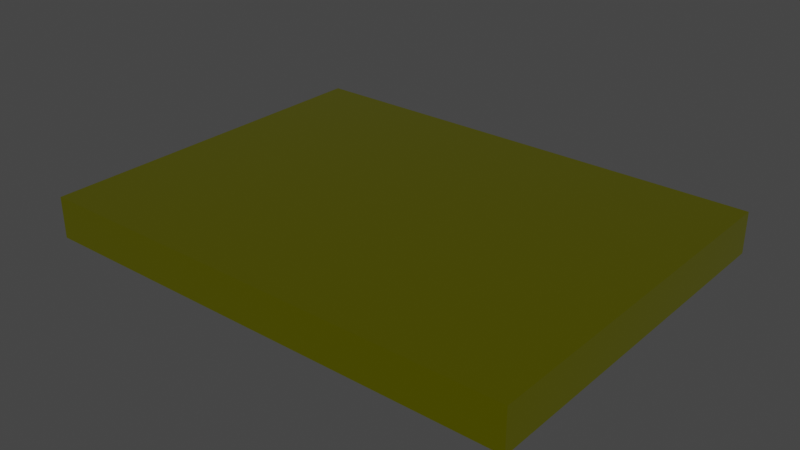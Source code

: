 # Source: journalexcerpt.blend  (saved by Blender 3.4.6; exported with 4.5.12 LTS)
import bpy
from mathutils import Matrix  # noqa: F401  (used for matrix-valued properties, if any)

bpy.ops.wm.read_factory_settings(use_empty=True)
scene = bpy.context.scene
scene.name = 'Scene'

# ---- collections
col_collection = bpy.data.collections.new('Collection'); scene.collection.children.link(col_collection)

# ---- materials (node trees are filled in below, after node groups)
mat_material = bpy.data.materials.new('Material')
mat_material.alpha_threshold = 0.0
mat_material.use_transparent_shadow = False
mat_material.line_color = (0.0, 0.0, 0.0, 1.0)
mat_glow = bpy.data.materials.new('glow')
mat_glow.use_transparent_shadow = False

# ---- material node trees
mat_material.use_nodes = True; mat_material.node_tree.nodes.clear()
_N = mat_material.node_tree.nodes; _L = mat_material.node_tree.links
n0 = _N.new('ShaderNodeOutputMaterial'); n0.name = 'Material Output'; n0.location = (300, 300)
n1 = _N.new('ShaderNodeBsdfPrincipled'); n1.name = 'Principled BSDF'; n1.location = (10, 300)
n1.distribution = 'GGX'
n1.subsurface_method = 'RANDOM_WALK_SKIN'
n1.inputs[2].default_value = 0.4
n1.inputs[3].default_value = 1.45
n1.inputs[27].default_value = (0.0, 0.0, 0.0, 1.0)
n1.inputs[28].default_value = 1.0
_L.new(n1.outputs[0], n0.inputs[0])
n0.is_active_output = True
mat_glow.use_nodes = True; mat_glow.node_tree.nodes.clear()
_N = mat_glow.node_tree.nodes; _L = mat_glow.node_tree.links
n0 = _N.new('ShaderNodeBsdfPrincipled'); n0.name = 'Principled BSDF'; n0.location = (10, 300)
n0.distribution = 'GGX'
n0.subsurface_method = 'RANDOM_WALK_SKIN'
n0.inputs[0].default_value = (1.0, 1.0, 0.0, 1.0)
n0.inputs[1].default_value = 1.0
n0.inputs[2].default_value = 0.0
n0.inputs[3].default_value = 1.45
n0.inputs[27].default_value = (0.0, 0.0, 0.0, 1.0)
n0.inputs[28].default_value = 1.0
n1 = _N.new('ShaderNodeOutputMaterial'); n1.name = 'Material Output'; n1.location = (300, 300)
_L.new(n0.outputs[0], n1.inputs[0])
n1.is_active_output = True

# ---- world
world_world = bpy.data.worlds.new('World'); scene.world = world_world
world_world.use_nodes = True; world_world.node_tree.nodes.clear()
_N = world_world.node_tree.nodes; _L = world_world.node_tree.links
n0 = _N.new('ShaderNodeOutputWorld'); n0.name = 'World Output'; n0.location = (300, 300)
n1 = _N.new('ShaderNodeBackground'); n1.name = 'Background'; n1.location = (10, 300)
n1.inputs[0].default_value = (0.05088, 0.05088, 0.05088, 1.0)
_L.new(n1.outputs[0], n0.inputs[0])
n0.is_active_output = True
world_world.color = (0.05088, 0.05088, 0.05088)
world_world.use_sun_shadow = False
world_world.sun_shadow_jitter_overblur = 0.0

# ---- meshes
me_cube = bpy.data.meshes.new('Cube')
me_cube.from_pydata([(1.0, 1.0, 13.49), (1.0, 1.0, -13.49), (1.0, -1.0, 13.49), (1.0, -1.0, -13.49), (-1.0, 1.0, 13.49), (-1.0, 1.0, -13.49), (-1.0, -1.0, 13.49), (-1.0, -1.0, -13.49)], [], [(0, 4, 6, 2), (3, 2, 6, 7), (7, 6, 4, 5), (5, 1, 3, 7), (1, 0, 2, 3), (5, 4, 0, 1)])
_uv = me_cube.uv_layers.new(name='UVMap')
_uv.uv.foreach_set('vector', [0.625, 0.5, 0.875, 0.5, 0.875, 0.75, 0.625, 0.75, 0.375, 0.75, 0.625, 0.75, 0.625, 1.0, 0.375, 1.0, 0.375, 0.0, 0.625, 0.0, 0.625, 0.25, 0.375, 0.25, 0.125, 0.5, 0.375, 0.5, 0.375, 0.75, 0.125, 0.75, 0.375, 0.5, 0.625, 0.5, 0.625, 0.75, 0.375, 0.75, 0.375, 0.25, 0.625, 0.25, 0.625, 0.5, 0.375, 0.5])
me_cube.materials.append(mat_material)
me_cube.use_remesh_preserve_volume = False
me_cube.use_remesh_preserve_attributes = False
me_cube.use_mirror_vertex_groups = False
me_cube.update()
me_cube_001 = bpy.data.meshes.new('Cube.001')
me_cube_001.from_pydata([(1.102, 1.102, 14.87), (1.102, 1.102, -14.87), (1.102, -1.102, 14.87), (1.102, -1.102, -14.87), (-1.102, 1.102, 14.87), (-1.102, 1.102, -14.87), (-1.102, -1.102, 14.87), (-1.102, -1.102, -14.87)], [], [(0, 2, 6, 4), (3, 7, 6, 2), (7, 5, 4, 6), (5, 7, 3, 1), (1, 3, 2, 0), (5, 1, 0, 4)])
_uv = me_cube_001.uv_layers.new(name='UVMap')
_uv.uv.foreach_set('vector', [0.625, 0.5, 0.625, 0.75, 0.875, 0.75, 0.875, 0.5, 0.375, 0.75, 0.375, 1.0, 0.625, 1.0, 0.625, 0.75, 0.375, 0.0, 0.375, 0.25, 0.625, 0.25, 0.625, 0.0, 0.125, 0.5, 0.125, 0.75, 0.375, 0.75, 0.375, 0.5, 0.375, 0.5, 0.375, 0.75, 0.625, 0.75, 0.625, 0.5, 0.375, 0.25, 0.375, 0.5, 0.625, 0.5, 0.625, 0.25])
me_cube_001.materials.append(mat_glow)
me_cube_001.use_remesh_preserve_volume = False
me_cube_001.use_remesh_preserve_attributes = False
me_cube_001.use_mirror_vertex_groups = False
me_cube_001.update()

# ---- objects
ob_cube = bpy.data.objects.new('Cube', me_cube)
ob_cube_001 = bpy.data.objects.new('Cube.001', me_cube_001)

# ---- transforms, parenting, visibility, modifiers, constraints
ob_cube.location = (0.0, 0.0, 0.0)
ob_cube.scale = (2.458, 1.851, 0.01538)
ob_cube.lock_rotations_4d = False
ob_cube.empty_display_type = 'ARROWS'
ob_cube.lineart.crease_threshold = 0.0
ob_cube_001.location = (0.0, 0.0, 0.0)
ob_cube_001.scale = (2.553, 1.923, 0.01598)
ob_cube_001.lock_rotations_4d = False
ob_cube_001.empty_display_type = 'ARROWS'
ob_cube_001.lineart.crease_threshold = 0.0

# ---- collection membership
col_collection.objects.link(ob_cube)
col_collection.objects.link(ob_cube_001)

# ---- scene / render settings (as saved in the file)
scene.frame_start = 1; scene.frame_end = 250; scene.frame_set(1)
scene.render.engine = 'BLENDER_EEVEE_NEXT'
scene.cycles.sampling_pattern = 'TABULATED_SOBOL'
scene.cycles.use_light_tree = False
scene.view_settings.view_transform = 'Filmic'
bpy.context.view_layer.update()

# ---- added for rendering (the .blend has no active camera and no usable light): camera, sun
cam_auto = bpy.data.cameras.new('AutoCamera')
cam_auto.lens = 50.0
cam_auto.sensor_width = 36.0
cam_auto.clip_end = 1000.0
ob_auto_camera = bpy.data.objects.new('AutoCamera', cam_auto)
scene.collection.objects.link(ob_auto_camera)
ob_auto_camera.location = (6.53314, -7.83977, 5.22651)
ob_auto_camera.rotation_euler = (1.09748, -7.21219e-08, 0.694738)
scene.camera = ob_auto_camera
light_auto_sun = bpy.data.lights.new('AutoSun', 'SUN')
light_auto_sun.energy = 3.0
light_auto_sun.angle = 0.0523599
ob_auto_sun = bpy.data.objects.new('AutoSun', light_auto_sun)
scene.collection.objects.link(ob_auto_sun)
ob_auto_sun.rotation_euler = (0.872665, 0.174533, 0.523599)
bpy.context.view_layer.update()
